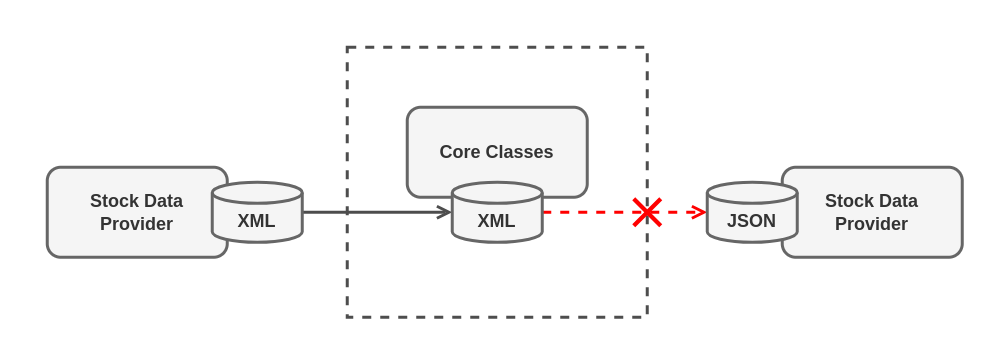

The diagram above was exported from draw.io. Its source (the exported page's mxGraphModel, read from the mxfile embedded in the PNG):
<mxGraphModel dx="1434" dy="803" grid="1" gridSize="10" guides="1" tooltips="1" connect="1" arrows="1" fold="1" page="1" pageScale="1" pageWidth="850" pageHeight="1100" math="0" shadow="0">
  <root>
    <mxCell id="0" />
    <mxCell id="1" parent="0" />
    <mxCell id="Sj8ug4xxjSGSkvWWnhb_-2" value="" style="rounded=0;whiteSpace=wrap;html=1;dashed=1;strokeWidth=2;strokeColor=#4D4D4D;" vertex="1" parent="1">
      <mxGeometry x="320" y="40" width="200" height="180" as="geometry" />
    </mxCell>
    <mxCell id="yOIZK4FM3LpWdTEr5wif-1" value="Stock Data&lt;br&gt;Provider" style="rounded=1;whiteSpace=wrap;html=1;strokeWidth=2;fontStyle=1;fillColor=#f5f5f5;fontColor=#333333;strokeColor=#666666;" parent="1" vertex="1">
      <mxGeometry x="120" y="120" width="120" height="60" as="geometry" />
    </mxCell>
    <mxCell id="Sj8ug4xxjSGSkvWWnhb_-3" style="rounded=0;orthogonalLoop=1;jettySize=auto;html=1;endArrow=open;endFill=0;strokeWidth=2;strokeColor=#4D4D4D;" edge="1" parent="1" source="KaNoAHj7-JvnNRRwn0Hv-1" target="KaNoAHj7-JvnNRRwn0Hv-3">
      <mxGeometry relative="1" as="geometry" />
    </mxCell>
    <mxCell id="KaNoAHj7-JvnNRRwn0Hv-1" value="XML" style="shape=cylinder3;whiteSpace=wrap;html=1;boundedLbl=1;backgroundOutline=1;size=7;fontStyle=1;strokeWidth=2;fillColor=#f5f5f5;fontColor=#333333;strokeColor=#666666;" parent="1" vertex="1">
      <mxGeometry x="230" y="130" width="60" height="40" as="geometry" />
    </mxCell>
    <mxCell id="KaNoAHj7-JvnNRRwn0Hv-2" value="Core Classes" style="rounded=1;whiteSpace=wrap;html=1;strokeWidth=2;fontStyle=1;fillColor=#f5f5f5;fontColor=#333333;strokeColor=#666666;" parent="1" vertex="1">
      <mxGeometry x="360" y="80" width="120" height="60" as="geometry" />
    </mxCell>
    <mxCell id="Sj8ug4xxjSGSkvWWnhb_-4" style="edgeStyle=orthogonalEdgeStyle;rounded=0;orthogonalLoop=1;jettySize=auto;html=1;endArrow=open;endFill=0;strokeWidth=2;strokeColor=#FF0000;dashed=1;fillColor=#f8cecc;" edge="1" parent="1" source="KaNoAHj7-JvnNRRwn0Hv-3" target="KaNoAHj7-JvnNRRwn0Hv-5">
      <mxGeometry relative="1" as="geometry" />
    </mxCell>
    <mxCell id="KaNoAHj7-JvnNRRwn0Hv-3" value="XML" style="shape=cylinder3;whiteSpace=wrap;html=1;boundedLbl=1;backgroundOutline=1;size=7;fontStyle=1;strokeWidth=2;fillColor=#f5f5f5;fontColor=#333333;strokeColor=#666666;" parent="1" vertex="1">
      <mxGeometry x="390" y="130" width="60" height="40" as="geometry" />
    </mxCell>
    <mxCell id="KaNoAHj7-JvnNRRwn0Hv-4" value="Stock Data&lt;br&gt;Provider" style="rounded=1;whiteSpace=wrap;html=1;strokeWidth=2;fontStyle=1;fillColor=#f5f5f5;fontColor=#333333;strokeColor=#666666;" parent="1" vertex="1">
      <mxGeometry x="610" y="120" width="120" height="60" as="geometry" />
    </mxCell>
    <mxCell id="KaNoAHj7-JvnNRRwn0Hv-5" value="JSON" style="shape=cylinder3;whiteSpace=wrap;html=1;boundedLbl=1;backgroundOutline=1;size=7;fontStyle=1;strokeWidth=2;fillColor=#f5f5f5;fontColor=#333333;strokeColor=#666666;" parent="1" vertex="1">
      <mxGeometry x="560" y="130" width="60" height="40" as="geometry" />
    </mxCell>
    <mxCell id="Sj8ug4xxjSGSkvWWnhb_-5" value="" style="shape=mxgraph.mockup.markup.redX;fillColor=#ff0000;html=1;shadow=0;whiteSpace=wrap;strokeColor=none;" vertex="1" parent="1">
      <mxGeometry x="510" y="140" width="20" height="20" as="geometry" />
    </mxCell>
  </root>
</mxGraphModel>